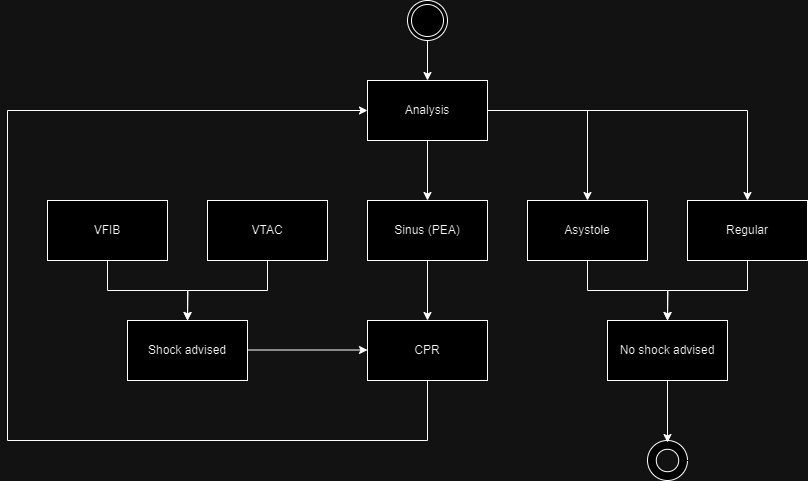

The diagram above was exported from draw.io. Its source (the exported page's mxGraphModel, read from the mxfile embedded in the PNG):
<mxGraphModel dx="1032" dy="740" grid="1" gridSize="10" guides="1" tooltips="1" connect="1" arrows="1" fold="1" page="1" pageScale="1" pageWidth="1100" pageHeight="1700" math="0" shadow="0">
  <root>
    <mxCell id="0" />
    <mxCell id="1" parent="0" />
    <mxCell id="V40hx7H6uAafBB2odRFN-28" style="edgeStyle=orthogonalEdgeStyle;rounded=0;orthogonalLoop=1;jettySize=auto;html=1;exitX=0.5;exitY=1;exitDx=0;exitDy=0;entryX=0.5;entryY=0;entryDx=0;entryDy=0;" edge="1" parent="1" source="V40hx7H6uAafBB2odRFN-1" target="V40hx7H6uAafBB2odRFN-3">
      <mxGeometry relative="1" as="geometry" />
    </mxCell>
    <mxCell id="V40hx7H6uAafBB2odRFN-1" value="" style="ellipse;shape=doubleEllipse;whiteSpace=wrap;html=1;aspect=fixed;" vertex="1" parent="1">
      <mxGeometry x="440" y="40" width="40" height="40" as="geometry" />
    </mxCell>
    <mxCell id="V40hx7H6uAafBB2odRFN-2" value="" style="verticalLabelPosition=bottom;verticalAlign=top;html=1;shape=mxgraph.basic.donut;dx=8.8;" vertex="1" parent="1">
      <mxGeometry x="680" y="480" width="40" height="40" as="geometry" />
    </mxCell>
    <mxCell id="V40hx7H6uAafBB2odRFN-29" style="edgeStyle=orthogonalEdgeStyle;rounded=0;orthogonalLoop=1;jettySize=auto;html=1;exitX=0.5;exitY=1;exitDx=0;exitDy=0;entryX=0.5;entryY=0;entryDx=0;entryDy=0;" edge="1" parent="1" source="V40hx7H6uAafBB2odRFN-3" target="V40hx7H6uAafBB2odRFN-6">
      <mxGeometry relative="1" as="geometry" />
    </mxCell>
    <mxCell id="V40hx7H6uAafBB2odRFN-38" style="edgeStyle=orthogonalEdgeStyle;rounded=0;orthogonalLoop=1;jettySize=auto;html=1;exitX=1;exitY=0.5;exitDx=0;exitDy=0;entryX=0.5;entryY=0;entryDx=0;entryDy=0;" edge="1" parent="1" source="V40hx7H6uAafBB2odRFN-3" target="V40hx7H6uAafBB2odRFN-19">
      <mxGeometry relative="1" as="geometry" />
    </mxCell>
    <mxCell id="V40hx7H6uAafBB2odRFN-39" style="edgeStyle=orthogonalEdgeStyle;rounded=0;orthogonalLoop=1;jettySize=auto;html=1;exitX=1;exitY=0.5;exitDx=0;exitDy=0;entryX=0.5;entryY=0;entryDx=0;entryDy=0;" edge="1" parent="1" source="V40hx7H6uAafBB2odRFN-3" target="V40hx7H6uAafBB2odRFN-13">
      <mxGeometry relative="1" as="geometry" />
    </mxCell>
    <mxCell id="V40hx7H6uAafBB2odRFN-3" value="Analysis" style="rounded=0;whiteSpace=wrap;html=1;" vertex="1" parent="1">
      <mxGeometry x="400" y="120" width="120" height="60" as="geometry" />
    </mxCell>
    <mxCell id="V40hx7H6uAafBB2odRFN-36" style="edgeStyle=orthogonalEdgeStyle;rounded=0;orthogonalLoop=1;jettySize=auto;html=1;exitX=0.5;exitY=1;exitDx=0;exitDy=0;entryX=0.5;entryY=0;entryDx=0;entryDy=0;" edge="1" parent="1" source="V40hx7H6uAafBB2odRFN-4" target="V40hx7H6uAafBB2odRFN-27">
      <mxGeometry relative="1" as="geometry" />
    </mxCell>
    <mxCell id="V40hx7H6uAafBB2odRFN-4" value="VFIB" style="rounded=0;whiteSpace=wrap;html=1;" vertex="1" parent="1">
      <mxGeometry x="80" y="240" width="120" height="60" as="geometry" />
    </mxCell>
    <mxCell id="V40hx7H6uAafBB2odRFN-30" style="edgeStyle=orthogonalEdgeStyle;rounded=0;orthogonalLoop=1;jettySize=auto;html=1;exitX=0.5;exitY=1;exitDx=0;exitDy=0;entryX=0.5;entryY=0;entryDx=0;entryDy=0;" edge="1" parent="1" source="V40hx7H6uAafBB2odRFN-6" target="V40hx7H6uAafBB2odRFN-22">
      <mxGeometry relative="1" as="geometry" />
    </mxCell>
    <mxCell id="V40hx7H6uAafBB2odRFN-6" value="Sinus (PEA)" style="rounded=0;whiteSpace=wrap;html=1;" vertex="1" parent="1">
      <mxGeometry x="400" y="240" width="120" height="60" as="geometry" />
    </mxCell>
    <mxCell id="V40hx7H6uAafBB2odRFN-41" style="edgeStyle=orthogonalEdgeStyle;rounded=0;orthogonalLoop=1;jettySize=auto;html=1;exitX=0.5;exitY=1;exitDx=0;exitDy=0;" edge="1" parent="1" source="V40hx7H6uAafBB2odRFN-13">
      <mxGeometry relative="1" as="geometry">
        <mxPoint x="700" y="360" as="targetPoint" />
      </mxGeometry>
    </mxCell>
    <mxCell id="V40hx7H6uAafBB2odRFN-13" value="Regular" style="rounded=0;whiteSpace=wrap;html=1;" vertex="1" parent="1">
      <mxGeometry x="720" y="240" width="120" height="60" as="geometry" />
    </mxCell>
    <mxCell id="V40hx7H6uAafBB2odRFN-15" value="No shock advised" style="rounded=0;whiteSpace=wrap;html=1;" vertex="1" parent="1">
      <mxGeometry x="640" y="360" width="120" height="60" as="geometry" />
    </mxCell>
    <mxCell id="V40hx7H6uAafBB2odRFN-37" style="edgeStyle=orthogonalEdgeStyle;rounded=0;orthogonalLoop=1;jettySize=auto;html=1;exitX=0.5;exitY=1;exitDx=0;exitDy=0;" edge="1" parent="1" source="V40hx7H6uAafBB2odRFN-17">
      <mxGeometry relative="1" as="geometry">
        <mxPoint x="220" y="360" as="targetPoint" />
      </mxGeometry>
    </mxCell>
    <mxCell id="V40hx7H6uAafBB2odRFN-17" value="VTAC" style="rounded=0;whiteSpace=wrap;html=1;" vertex="1" parent="1">
      <mxGeometry x="240" y="240" width="120" height="60" as="geometry" />
    </mxCell>
    <mxCell id="V40hx7H6uAafBB2odRFN-40" style="edgeStyle=orthogonalEdgeStyle;rounded=0;orthogonalLoop=1;jettySize=auto;html=1;exitX=0.5;exitY=1;exitDx=0;exitDy=0;entryX=0.5;entryY=0;entryDx=0;entryDy=0;" edge="1" parent="1" source="V40hx7H6uAafBB2odRFN-19" target="V40hx7H6uAafBB2odRFN-15">
      <mxGeometry relative="1" as="geometry" />
    </mxCell>
    <mxCell id="V40hx7H6uAafBB2odRFN-19" value="Asystole" style="rounded=0;whiteSpace=wrap;html=1;" vertex="1" parent="1">
      <mxGeometry x="560" y="240" width="120" height="60" as="geometry" />
    </mxCell>
    <mxCell id="V40hx7H6uAafBB2odRFN-35" style="edgeStyle=orthogonalEdgeStyle;rounded=0;orthogonalLoop=1;jettySize=auto;html=1;exitX=0.5;exitY=1;exitDx=0;exitDy=0;entryX=0;entryY=0.5;entryDx=0;entryDy=0;" edge="1" parent="1" source="V40hx7H6uAafBB2odRFN-22" target="V40hx7H6uAafBB2odRFN-3">
      <mxGeometry relative="1" as="geometry">
        <Array as="points">
          <mxPoint x="460" y="480" />
          <mxPoint x="40" y="480" />
          <mxPoint x="40" y="150" />
        </Array>
      </mxGeometry>
    </mxCell>
    <mxCell id="V40hx7H6uAafBB2odRFN-22" value="CPR" style="rounded=0;whiteSpace=wrap;html=1;" vertex="1" parent="1">
      <mxGeometry x="400" y="360" width="120" height="60" as="geometry" />
    </mxCell>
    <mxCell id="V40hx7H6uAafBB2odRFN-34" style="edgeStyle=orthogonalEdgeStyle;rounded=0;orthogonalLoop=1;jettySize=auto;html=1;exitX=1;exitY=0.75;exitDx=0;exitDy=0;entryX=0;entryY=0.75;entryDx=0;entryDy=0;" edge="1" parent="1">
      <mxGeometry relative="1" as="geometry">
        <mxPoint x="280" y="389.5" as="sourcePoint" />
        <mxPoint x="400" y="389.5" as="targetPoint" />
      </mxGeometry>
    </mxCell>
    <mxCell id="V40hx7H6uAafBB2odRFN-27" value="Shock advised" style="rounded=0;whiteSpace=wrap;html=1;" vertex="1" parent="1">
      <mxGeometry x="160" y="360" width="120" height="60" as="geometry" />
    </mxCell>
    <mxCell id="V40hx7H6uAafBB2odRFN-42" style="edgeStyle=orthogonalEdgeStyle;rounded=0;orthogonalLoop=1;jettySize=auto;html=1;exitX=0.5;exitY=1;exitDx=0;exitDy=0;entryX=0.5;entryY=0.05;entryDx=0;entryDy=0;entryPerimeter=0;" edge="1" parent="1" source="V40hx7H6uAafBB2odRFN-15" target="V40hx7H6uAafBB2odRFN-2">
      <mxGeometry relative="1" as="geometry" />
    </mxCell>
  </root>
</mxGraphModel>